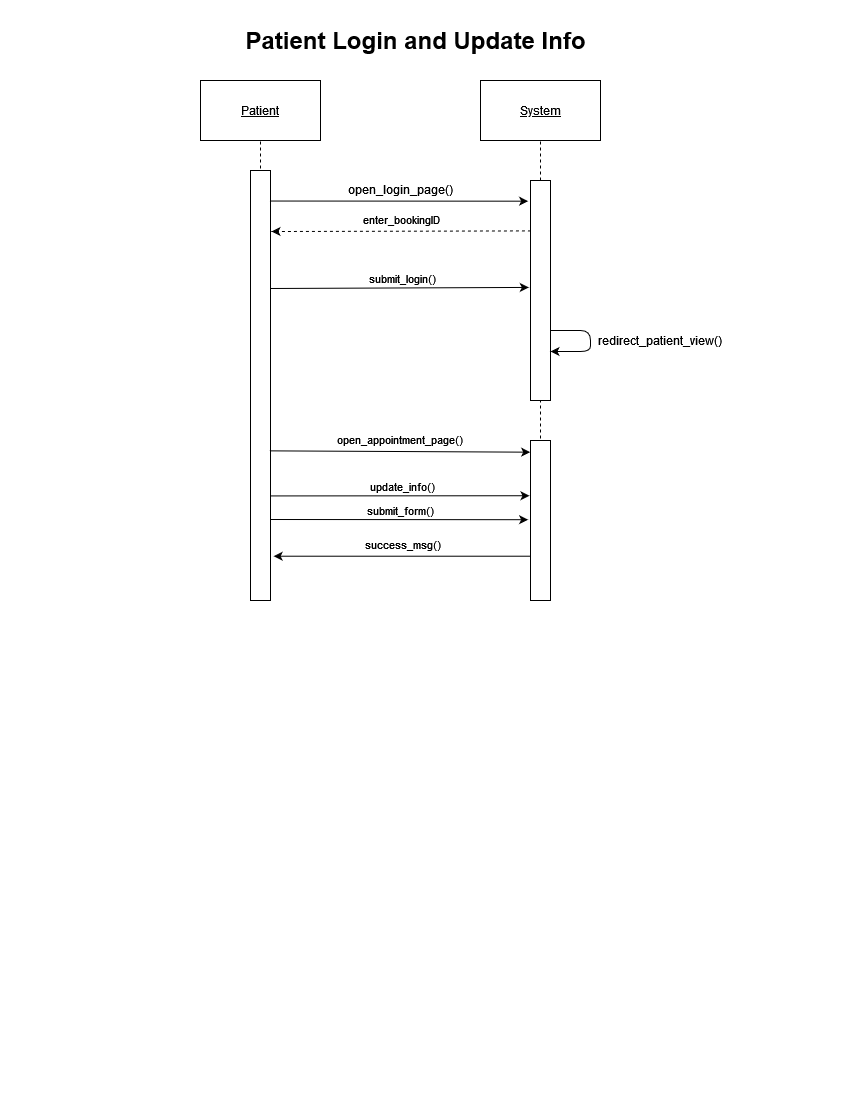

The diagram above was exported from draw.io. Its source (the exported page's mxGraphModel, read from the mxfile embedded in the PNG):
<mxGraphModel dx="625" dy="751" grid="1" gridSize="10" guides="1" tooltips="1" connect="1" arrows="1" fold="1" page="1" pageScale="1" pageWidth="850" pageHeight="1100" math="0" shadow="0">
  <root>
    <mxCell id="0" />
    <mxCell id="1" parent="0" />
    <mxCell id="qnXlQ6hsgcJRYSCEZUMd-1" value="&lt;u&gt;Patient&lt;/u&gt;" style="rounded=0;whiteSpace=wrap;html=1;" parent="1" vertex="1">
      <mxGeometry x="200" y="80" width="120" height="60" as="geometry" />
    </mxCell>
    <mxCell id="qnXlQ6hsgcJRYSCEZUMd-2" value="&lt;u&gt;System&lt;/u&gt;" style="rounded=0;whiteSpace=wrap;html=1;" parent="1" vertex="1">
      <mxGeometry x="480" y="80" width="120" height="60" as="geometry" />
    </mxCell>
    <mxCell id="qnXlQ6hsgcJRYSCEZUMd-3" value="" style="endArrow=none;dashed=1;html=1;entryX=0.5;entryY=1;entryDx=0;entryDy=0;" parent="1" target="qnXlQ6hsgcJRYSCEZUMd-1" edge="1">
      <mxGeometry width="50" height="50" relative="1" as="geometry">
        <mxPoint x="260" y="600" as="sourcePoint" />
        <mxPoint x="410" y="360" as="targetPoint" />
      </mxGeometry>
    </mxCell>
    <mxCell id="qnXlQ6hsgcJRYSCEZUMd-4" value="" style="endArrow=none;dashed=1;html=1;entryX=0.5;entryY=1;entryDx=0;entryDy=0;" parent="1" target="qnXlQ6hsgcJRYSCEZUMd-2" edge="1">
      <mxGeometry width="50" height="50" relative="1" as="geometry">
        <mxPoint x="540" y="600" as="sourcePoint" />
        <mxPoint x="410" y="360" as="targetPoint" />
      </mxGeometry>
    </mxCell>
    <mxCell id="qnXlQ6hsgcJRYSCEZUMd-5" value="" style="html=1;points=[];perimeter=orthogonalPerimeter;" parent="1" vertex="1">
      <mxGeometry x="250" y="170" width="20" height="430" as="geometry" />
    </mxCell>
    <mxCell id="qnXlQ6hsgcJRYSCEZUMd-6" value="" style="html=1;points=[];perimeter=orthogonalPerimeter;" parent="1" vertex="1">
      <mxGeometry x="530" y="180" width="20" height="220" as="geometry" />
    </mxCell>
    <mxCell id="qnXlQ6hsgcJRYSCEZUMd-7" value="" style="html=1;points=[];perimeter=orthogonalPerimeter;" parent="1" vertex="1">
      <mxGeometry x="530" y="440" width="20" height="160" as="geometry" />
    </mxCell>
    <mxCell id="qnXlQ6hsgcJRYSCEZUMd-10" value="" style="endArrow=classic;html=1;entryX=-0.119;entryY=0.094;entryDx=0;entryDy=0;entryPerimeter=0;exitX=0.95;exitY=0.071;exitDx=0;exitDy=0;exitPerimeter=0;" parent="1" target="qnXlQ6hsgcJRYSCEZUMd-6" edge="1" source="qnXlQ6hsgcJRYSCEZUMd-5">
      <mxGeometry width="50" height="50" relative="1" as="geometry">
        <mxPoint x="280" y="201" as="sourcePoint" />
        <mxPoint x="520" y="201" as="targetPoint" />
      </mxGeometry>
    </mxCell>
    <mxCell id="qnXlQ6hsgcJRYSCEZUMd-12" value="" style="endArrow=classic;html=1;entryX=-0.084;entryY=0.486;entryDx=0;entryDy=0;entryPerimeter=0;" parent="1" target="qnXlQ6hsgcJRYSCEZUMd-6" edge="1">
      <mxGeometry width="50" height="50" relative="1" as="geometry">
        <mxPoint x="270" y="288" as="sourcePoint" />
        <mxPoint x="511" y="289" as="targetPoint" />
      </mxGeometry>
    </mxCell>
    <mxCell id="qnXlQ6hsgcJRYSCEZUMd-21" value="submit_login()" style="edgeLabel;html=1;align=center;verticalAlign=middle;resizable=0;points=[];" parent="qnXlQ6hsgcJRYSCEZUMd-12" vertex="1" connectable="0">
      <mxGeometry x="-0.135" y="-1" relative="1" as="geometry">
        <mxPoint x="19" y="-11" as="offset" />
      </mxGeometry>
    </mxCell>
    <mxCell id="qnXlQ6hsgcJRYSCEZUMd-13" value="open_login_page()" style="text;html=1;align=center;verticalAlign=middle;resizable=0;points=[];autosize=1;strokeColor=none;" parent="1" vertex="1">
      <mxGeometry x="340" y="179" width="120" height="20" as="geometry" />
    </mxCell>
    <mxCell id="qnXlQ6hsgcJRYSCEZUMd-14" value="" style="endArrow=classic;html=1;" parent="1" edge="1">
      <mxGeometry width="50" height="50" relative="1" as="geometry">
        <mxPoint x="550" y="330" as="sourcePoint" />
        <mxPoint x="550" y="351" as="targetPoint" />
        <Array as="points">
          <mxPoint x="590" y="330" />
          <mxPoint x="590" y="351" />
        </Array>
      </mxGeometry>
    </mxCell>
    <mxCell id="qnXlQ6hsgcJRYSCEZUMd-18" value="redirect_patient_view()" style="text;html=1;strokeColor=none;fillColor=none;align=center;verticalAlign=middle;whiteSpace=wrap;rounded=0;" parent="1" vertex="1">
      <mxGeometry x="640" y="330" width="40" height="20" as="geometry" />
    </mxCell>
    <mxCell id="qnXlQ6hsgcJRYSCEZUMd-22" value="" style="endArrow=classic;html=1;exitX=0.95;exitY=0.652;exitDx=0;exitDy=0;exitPerimeter=0;entryX=-0.016;entryY=0.073;entryDx=0;entryDy=0;entryPerimeter=0;" parent="1" target="qnXlQ6hsgcJRYSCEZUMd-7" edge="1" source="qnXlQ6hsgcJRYSCEZUMd-5">
      <mxGeometry width="50" height="50" relative="1" as="geometry">
        <mxPoint x="274.5" y="451.14" as="sourcePoint" />
        <mxPoint x="526" y="453" as="targetPoint" />
      </mxGeometry>
    </mxCell>
    <mxCell id="qnXlQ6hsgcJRYSCEZUMd-23" value="&lt;div&gt;open_appointment_page()&lt;/div&gt;" style="edgeLabel;html=1;align=center;verticalAlign=middle;resizable=0;points=[];" parent="qnXlQ6hsgcJRYSCEZUMd-22" vertex="1" connectable="0">
      <mxGeometry x="-0.135" y="-1" relative="1" as="geometry">
        <mxPoint x="17" y="-13" as="offset" />
      </mxGeometry>
    </mxCell>
    <mxCell id="qnXlQ6hsgcJRYSCEZUMd-24" value="" style="endArrow=classic;html=1;entryX=1.157;entryY=0.897;entryDx=0;entryDy=0;entryPerimeter=0;" parent="1" target="qnXlQ6hsgcJRYSCEZUMd-5" edge="1" source="qnXlQ6hsgcJRYSCEZUMd-7">
      <mxGeometry width="50" height="50" relative="1" as="geometry">
        <mxPoint x="530" y="556" as="sourcePoint" />
        <mxPoint x="300" y="556" as="targetPoint" />
      </mxGeometry>
    </mxCell>
    <mxCell id="qnXlQ6hsgcJRYSCEZUMd-25" value="success_msg()" style="edgeLabel;html=1;align=center;verticalAlign=middle;resizable=0;points=[];" parent="qnXlQ6hsgcJRYSCEZUMd-24" vertex="1" connectable="0">
      <mxGeometry x="-0.135" y="-1" relative="1" as="geometry">
        <mxPoint x="-18" y="-11" as="offset" />
      </mxGeometry>
    </mxCell>
    <mxCell id="qnXlQ6hsgcJRYSCEZUMd-26" value="" style="endArrow=classic;html=1;entryX=-0.119;entryY=0.495;entryDx=0;entryDy=0;entryPerimeter=0;" parent="1" target="qnXlQ6hsgcJRYSCEZUMd-7" edge="1">
      <mxGeometry width="50" height="50" relative="1" as="geometry">
        <mxPoint x="270" y="519" as="sourcePoint" />
        <mxPoint x="511" y="519.43" as="targetPoint" />
      </mxGeometry>
    </mxCell>
    <mxCell id="qnXlQ6hsgcJRYSCEZUMd-27" value="submit_form()" style="edgeLabel;html=1;align=center;verticalAlign=middle;resizable=0;points=[];" parent="qnXlQ6hsgcJRYSCEZUMd-26" vertex="1" connectable="0">
      <mxGeometry x="-0.135" y="-1" relative="1" as="geometry">
        <mxPoint x="19" y="-11" as="offset" />
      </mxGeometry>
    </mxCell>
    <mxCell id="qnXlQ6hsgcJRYSCEZUMd-35" value="Patient Login and Update Info" style="text;strokeColor=none;fillColor=none;html=1;fontSize=24;fontStyle=1;verticalAlign=middle;align=center;" parent="1" vertex="1">
      <mxGeometry x="365" y="20" width="100" height="40" as="geometry" />
    </mxCell>
    <mxCell id="HmjL6zb-YFrSm4w6_AUP-1" value="" style="endArrow=classic;html=1;entryX=1.05;entryY=0.486;entryDx=0;entryDy=0;entryPerimeter=0;dashed=1;exitX=0.019;exitY=0.229;exitDx=0;exitDy=0;exitPerimeter=0;" edge="1" parent="1" source="qnXlQ6hsgcJRYSCEZUMd-6">
      <mxGeometry width="50" height="50" relative="1" as="geometry">
        <mxPoint x="520" y="231" as="sourcePoint" />
        <mxPoint x="271" y="230.9999999999999" as="targetPoint" />
      </mxGeometry>
    </mxCell>
    <mxCell id="HmjL6zb-YFrSm4w6_AUP-2" value="enter_bookingID" style="edgeLabel;html=1;align=center;verticalAlign=middle;resizable=0;points=[];" vertex="1" connectable="0" parent="HmjL6zb-YFrSm4w6_AUP-1">
      <mxGeometry x="-0.135" y="-1" relative="1" as="geometry">
        <mxPoint x="-18" y="-11" as="offset" />
      </mxGeometry>
    </mxCell>
    <mxCell id="HmjL6zb-YFrSm4w6_AUP-5" value="" style="endArrow=classic;html=1;entryX=-0.05;entryY=0.314;entryDx=0;entryDy=0;entryPerimeter=0;" edge="1" parent="1">
      <mxGeometry width="50" height="50" relative="1" as="geometry">
        <mxPoint x="270" y="495.42999999999984" as="sourcePoint" />
        <mxPoint x="529" y="495.2399999999999" as="targetPoint" />
      </mxGeometry>
    </mxCell>
    <mxCell id="HmjL6zb-YFrSm4w6_AUP-6" value="update_info()" style="edgeLabel;html=1;align=center;verticalAlign=middle;resizable=0;points=[];" vertex="1" connectable="0" parent="HmjL6zb-YFrSm4w6_AUP-5">
      <mxGeometry x="-0.135" y="-1" relative="1" as="geometry">
        <mxPoint x="19" y="-11" as="offset" />
      </mxGeometry>
    </mxCell>
  </root>
</mxGraphModel>